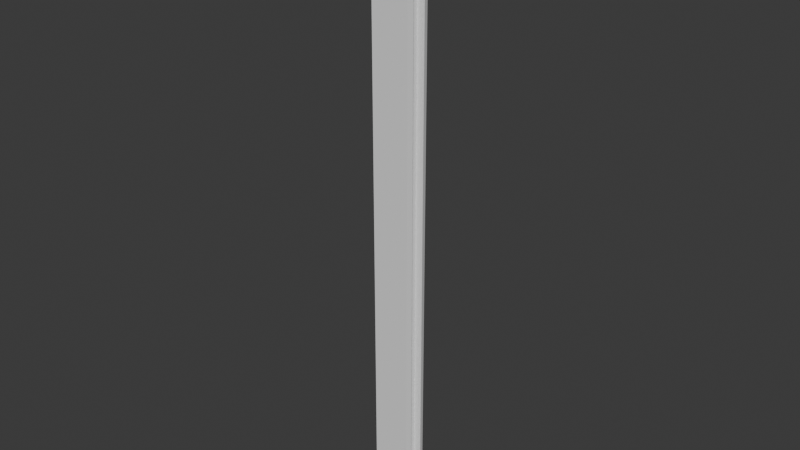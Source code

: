# Source: I_Beam_Vertical.blend  (saved by Blender 5.2.44; exported with 4.5.12 LTS)
import bpy
from mathutils import Matrix  # noqa: F401  (used for matrix-valued properties, if any)

bpy.ops.wm.read_factory_settings(use_empty=True)
scene = bpy.context.scene
scene.name = 'Scene'

# ---- collections
col_collection = bpy.data.collections.new('Collection'); scene.collection.children.link(col_collection)

# ---- world
world_world = bpy.data.worlds.new('World'); scene.world = world_world
world_world.use_nodes = True; world_world.node_tree.nodes.clear()
_N = world_world.node_tree.nodes; _L = world_world.node_tree.links
n0 = _N.new('ShaderNodeOutputWorld'); n0.name = 'World Output'; n0.location = (200, 100)
n1 = _N.new('ShaderNodeBackground'); n1.name = 'Background'; n1.location = (-200, 100)
n1.inputs[0].default_value = (0.05088, 0.05088, 0.05088, 1.0)
_L.new(n1.outputs[0], n0.inputs[0])
n0.is_active_output = True
world_world.color = (0.05088, 0.05088, 0.05088)
world_world.sun_shadow_jitter_overblur = 0.0

# ---- meshes
me_cube_021 = bpy.data.meshes.new('Cube.021')
me_cube_021.from_pydata([(0.2824, -0.2776, 2.054), (0.2348, -0.2336, 2.271), (-0.2806, -0.2776, 2.054), (-0.233, -0.2336, 2.271), (0.2824, 0.2854, 2.054), (0.2348, 0.2414, 2.271), (-0.233, 0.2414, 2.06), (-0.233, 0.2414, 2.271), (0.1506, -0.2336, 1.682), (-0.1488, -0.2336, 1.682), (0.1506, 0.2414, 1.682), (-0.1488, 0.2414, 1.682), (0.2348, -0.2336, 2.06), (0.2824, -0.2776, 2.319), (-0.2806, -0.2776, 2.319), (-0.233, -0.2336, 2.06), (-0.2806, 0.2854, 2.319), (-0.2806, 0.2854, 2.054), (0.2824, 0.2854, 2.319), (0.2348, 0.2414, 2.06), (-0.187, -0.2776, 1.635), (0.1887, -0.2776, 1.635), (0.1887, 0.2854, 1.635), (-0.187, 0.2854, 1.635), (-0.1761, -0.1024, -6.046), (-0.1761, 0.09465, -6.046), (0.1743, 0.09465, -6.046), (0.1743, -0.1024, -6.046), (-0.2604, -0.1791, -6.046), (-0.2822, 0.09465, -6.046), (-0.2604, 0.1714, -6.046), (0.2586, 0.1714, -6.046), (0.2804, -0.1024, -6.046), (0.2586, -0.1791, -6.046), (-0.2822, -0.1024, -6.046), (0.2804, 0.09465, -6.046), (-0.1761, -0.1024, 2.039), (-0.1761, 0.09465, 2.039), (0.1743, 0.09465, 2.039), (0.1743, -0.1024, 2.039), (-0.2604, -0.1791, 2.039), (-0.2822, 0.09465, 2.039), (-0.2604, 0.1714, 2.039), (0.2586, 0.1714, 2.039), (0.2804, -0.1024, 2.039), (0.2586, -0.1791, 2.039), (-0.2822, -0.1024, 2.039), (0.2804, 0.09465, 2.039)], [], [(12, 1, 3, 15), (2, 14, 16, 17), (6, 7, 5, 19), (4, 18, 13, 0), (2, 17, 23, 20), (16, 14, 13, 18), (20, 23, 22, 21), (12, 15, 9, 8), (6, 19, 10, 11), (4, 0, 21, 22), (1, 12, 0, 13), (3, 1, 13, 14), (15, 3, 14, 2), (7, 6, 17, 16), (5, 7, 16, 18), (19, 5, 18, 4), (8, 9, 20, 21), (11, 10, 22, 23), (6, 11, 23, 17), (9, 15, 2, 20), (12, 8, 21, 0), (10, 19, 4, 22), (25, 29, 30), (27, 33, 28, 24), (31, 26, 25, 30), (26, 27, 24, 25), (31, 35, 26), (28, 34, 24), (27, 32, 33), (37, 42, 41), (39, 36, 40, 45), (43, 42, 37, 38), (38, 37, 36, 39), (43, 38, 47), (40, 36, 46), (39, 45, 44), (24, 34, 46, 36), (33, 32, 44, 45), (29, 25, 37, 41), (28, 33, 45, 40), (25, 24, 36, 37), (34, 28, 40, 46), (32, 27, 39, 44), (26, 35, 47, 38), (31, 30, 42, 43), (35, 31, 43, 47), (30, 29, 41, 42), (27, 26, 38, 39)])
_uv = me_cube_021.uv_layers.new(name='UVMap')
_uv.uv.foreach_set('vector', [0.375, 0.02135, 0.58, 0.02113, 0.58, 0.2289, 0.375, 0.2286, 0.375, 0.25, 0.625, 0.25, 0.625, 0.5, 0.375, 0.5, 0.375, 0.5214, 0.58, 0.5211, 0.58, 0.7289, 0.375, 0.7286, 0.375, 0.75, 0.625, 0.75, 0.625, 1.0, 0.375, 1.0, 0.375, 0.25, 0.375, 0.5, 0.375, 0.5, 0.375, 0.25, 0.625, 0.5, 0.875, 0.5, 0.875, 0.75, 0.625, 0.75, 0.125, 0.5, 0.375, 0.5, 0.375, 0.75, 0.125, 0.75, 0.375, 0.02135, 0.375, 0.2286, 0.375, 0.221, 0.375, 0.02904, 0.375, 0.5214, 0.375, 0.7286, 0.375, 0.721, 0.375, 0.529, 0.375, 0.75, 0.375, 1.0, 0.375, 1.0, 0.375, 0.75, 0.58, 0.02113, 0.375, 0.02135, 0.375, 0.0, 0.625, 0.0, 0.58, 0.2289, 0.58, 0.02113, 0.625, 0.0, 0.625, 0.25, 0.375, 0.2286, 0.58, 0.2289, 0.625, 0.25, 0.375, 0.25, 0.58, 0.5211, 0.375, 0.5214, 0.375, 0.5, 0.625, 0.5, 0.58, 0.7289, 0.58, 0.5211, 0.625, 0.5, 0.625, 0.75, 0.375, 0.7286, 0.58, 0.7289, 0.625, 0.75, 0.375, 0.75, 0.375, 0.02904, 0.375, 0.221, 0.375, 0.25, 0.375, 0.0, 0.375, 0.529, 0.375, 0.721, 0.375, 0.75, 0.375, 0.5, 0.375, 0.5214, 0.375, 0.529, 0.375, 0.5, 0.375, 0.5, 0.375, 0.221, 0.375, 0.2286, 0.375, 0.25, 0.375, 0.25, 0.375, 0.02135, 0.375, 0.02904, 0.375, 0.0, 0.375, 0.0, 0.375, 0.721, 0.375, 0.7286, 0.375, 0.75, 0.375, 0.75, 0.875, 0.5833, 0.875, 0.5833, 0.875, 0.5, 0.625, 0.6667, 0.625, 0.75, 0.875, 0.75, 0.875, 0.6667, 0.625, 0.5, 0.625, 0.5833, 0.875, 0.5833, 0.875, 0.5, 0.625, 0.5833, 0.625, 0.6667, 0.875, 0.6667, 0.875, 0.5833, 0.625, 0.5, 0.625, 0.5833, 0.625, 0.5833, 0.875, 0.75, 0.875, 0.6667, 0.875, 0.6667, 0.625, 0.6667, 0.625, 0.6667, 0.625, 0.75, 0.875, 0.5833, 0.875, 0.5, 0.875, 0.5833, 0.625, 0.6667, 0.875, 0.6667, 0.875, 0.75, 0.625, 0.75, 0.625, 0.5, 0.875, 0.5, 0.875, 0.5833, 0.625, 0.5833, 0.625, 0.5833, 0.875, 0.5833, 0.875, 0.6667, 0.625, 0.6667, 0.625, 0.5, 0.625, 0.5833, 0.625, 0.5833, 0.875, 0.75, 0.875, 0.6667, 0.875, 0.6667, 0.625, 0.6667, 0.625, 0.75, 0.625, 0.6667, 0.875, 0.6667, 0.875, 0.6667, 0.875, 0.6667, 0.875, 0.6667, 0.625, 0.75, 0.625, 0.6667, 0.625, 0.6667, 0.625, 0.75, 0.875, 0.5833, 0.875, 0.5833, 0.875, 0.5833, 0.875, 0.5833, 0.875, 0.75, 0.625, 0.75, 0.625, 0.75, 0.875, 0.75, 0.875, 0.5833, 0.875, 0.6667, 0.875, 0.6667, 0.875, 0.5833, 0.875, 0.6667, 0.875, 0.75, 0.875, 0.75, 0.875, 0.6667, 0.625, 0.6667, 0.625, 0.6667, 0.625, 0.6667, 0.625, 0.6667, 0.625, 0.5833, 0.625, 0.5833, 0.625, 0.5833, 0.625, 0.5833, 0.625, 0.5, 0.875, 0.5, 0.875, 0.5, 0.625, 0.5, 0.625, 0.5833, 0.625, 0.5, 0.625, 0.5, 0.625, 0.5833, 0.875, 0.5, 0.875, 0.5833, 0.875, 0.5833, 0.875, 0.5, 0.625, 0.6667, 0.625, 0.5833, 0.625, 0.5833, 0.625, 0.6667])
me_cube_021.update()

# ---- objects
ob_i_beam_vertical_col = bpy.data.objects.new('I_Beam_Vertical-col', me_cube_021)

# ---- transforms, parenting, visibility, modifiers, constraints
ob_i_beam_vertical_col.location = (0.0, 0.0, 0.0)

# ---- collection membership
col_collection.objects.link(ob_i_beam_vertical_col)

# ---- scene / render settings (as saved in the file)
scene.frame_start = 1; scene.frame_end = 250; scene.frame_set(1)
scene.render.engine = 'BLENDER_EEVEE_NEXT'
scene.render.bake_bias = 0.0
scene.render.bake_samples = 0
scene.render.compositor_device = 'GPU'
scene.eevee.use_volume_custom_range = False
scene.eevee.fast_gi_thickness_near = 0.1
scene.eevee.fast_gi_thickness_far = 0.0
scene.eevee.ray_tracing_options.screen_trace_thickness = 0.1
bpy.context.view_layer.update()

# ---- added for rendering (the .blend has no active camera and no usable light): camera, sun
cam_auto = bpy.data.cameras.new('AutoCamera')
cam_auto.lens = 50.0
cam_auto.sensor_width = 36.0
cam_auto.clip_end = 1000.0
ob_auto_camera = bpy.data.objects.new('AutoCamera', cam_auto)
scene.collection.objects.link(ob_auto_camera)
ob_auto_camera.location = (7.77436, -9.32522, 4.35586)
ob_auto_camera.rotation_euler = (1.09748, -7.21219e-08, 0.694738)
scene.camera = ob_auto_camera
light_auto_sun = bpy.data.lights.new('AutoSun', 'SUN')
light_auto_sun.energy = 3.0
light_auto_sun.angle = 0.0523599
ob_auto_sun = bpy.data.objects.new('AutoSun', light_auto_sun)
scene.collection.objects.link(ob_auto_sun)
ob_auto_sun.rotation_euler = (0.872665, 0.174533, 0.523599)
bpy.context.view_layer.update()
